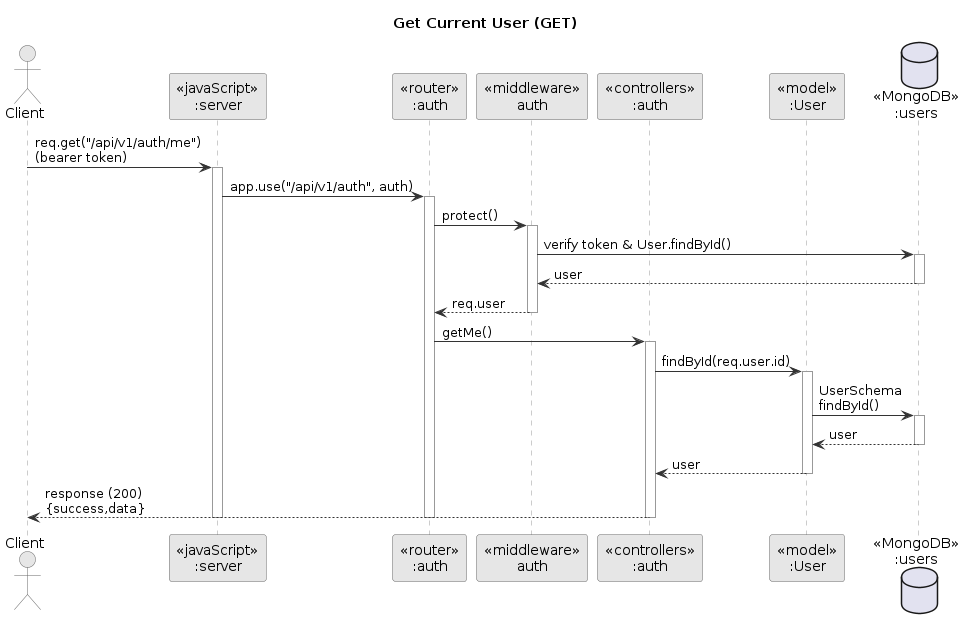

The diagram above was rendered by PlantUML. Its source (embedded in the PNG):
@startuml
title Get Current User (GET)

skinparam backgroundColor white
skinparam ParticipantBackgroundColor #E6E6E6
skinparam ParticipantBorderColor #666666
skinparam SequenceLifeLineBorderColor #999999
skinparam ArrowColor #333333
skinparam ActorBorderColor #666666
skinparam ActorBackgroundColor #E6E6E6

actor Client

participant "<<javaScript>>\n:server" as S
participant "<<router>>\n:auth" as R
participant "<<middleware>>\nauth" as MW
participant "<<controllers>>\n:auth" as C
participant "<<model>>\n:User" as M
database "<<MongoDB>>\n:users" as DB

Client -> S : req.get("/api/v1/auth/me")\n(bearer token)
activate S
S -> R : app.use("/api/v1/auth", auth)
activate R

R -> MW : protect()
activate MW
MW -> DB : verify token & User.findById()
activate DB
DB --> MW : user
deactivate DB
MW --> R : req.user
deactivate MW

R -> C : getMe()
activate C

C -> M : findById(req.user.id)
activate M
M -> DB : UserSchema\nfindById()
activate DB
DB --> M : user
deactivate DB
M --> C : user
deactivate M

C --> Client : response (200)\n{success,data}
deactivate C
deactivate R
deactivate S
@enduml